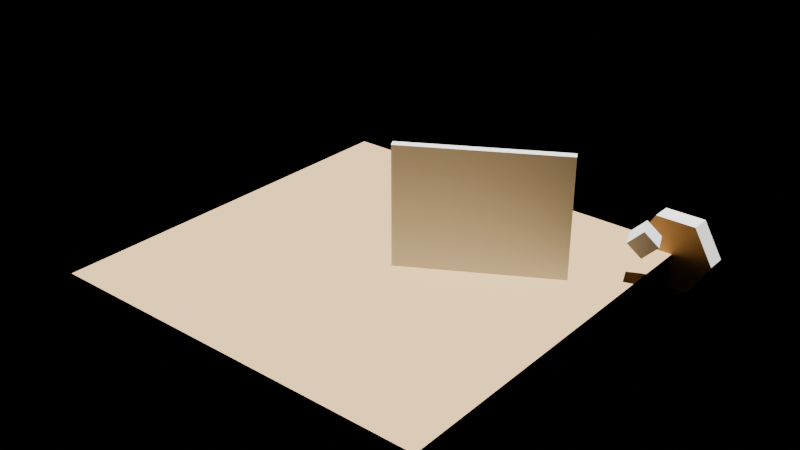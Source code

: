 # Source: scene_4_2_zstd.blend  (saved by Blender 4.2.68; exported with 4.5.12 LTS)
import bpy
from mathutils import Matrix  # noqa: F401  (used for matrix-valued properties, if any)

bpy.ops.wm.read_factory_settings(use_empty=True)
scene = bpy.context.scene
scene.name = 'Scene'

# ---- collections
col_structure = bpy.data.collections.new('Structure'); scene.collection.children.link(col_structure)
col_furniture = bpy.data.collections.new('Furniture'); scene.collection.children.link(col_furniture)

# ---- materials (node trees are filled in below, after node groups)
mat_concrete = bpy.data.materials.new('Concrete')
mat_concrete.diffuse_color = (0.8, 0.8, 0.75, 1.0)
mat_wood = bpy.data.materials.new('Wood')
mat_wood.diffuse_color = (0.6, 0.4, 0.2, 0.5)

# ---- material node trees

# ---- lights
light_sun = bpy.data.lights.new('Sun', 'SUN')

# ---- meshes
me_wall_block_mesh = bpy.data.meshes.new('Wall Block Mesh')
me_wall_block_mesh.from_pydata([(-0.5, -0.5, -0.5), (0.5, -0.5, -0.5), (0.5, 0.5, -0.5), (-0.5, 0.5, -0.5), (-0.5, -0.5, 0.5), (0.5, -0.5, 0.5), (0.5, 0.5, 0.5), (-0.5, 0.5, 0.5)], [], [(0, 3, 2, 1), (4, 5, 6, 7), (0, 1, 5, 4), (1, 2, 6, 5), (2, 3, 7, 6), (3, 0, 4, 7)])
me_wall_block_mesh.materials.append(mat_concrete)
me_wall_block_mesh.update()
me_floor_plane_mesh = bpy.data.meshes.new('Floor Plane Mesh')
me_floor_plane_mesh.from_pydata([(-5.0, -5.0, 0.0), (5.0, -5.0, 0.0), (5.0, 5.0, 0.0), (-5.0, 5.0, 0.0)], [], [(0, 1, 2, 3)])
me_floor_plane_mesh.materials.append(mat_wood)
me_floor_plane_mesh.update()
me_lamp_shade_mesh = bpy.data.meshes.new('Lamp Shade Mesh')
me_lamp_shade_mesh.from_pydata([(-0.25, -0.25, -0.25), (0.25, -0.25, -0.25), (0.25, 0.25, -0.25), (-0.25, 0.25, -0.25), (-0.25, -0.25, 0.25), (0.25, -0.25, 0.25), (0.25, 0.25, 0.25), (-0.25, 0.25, 0.25)], [], [(0, 3, 2, 1), (4, 5, 6, 7), (0, 1, 5, 4), (1, 2, 6, 5), (2, 3, 7, 6), (3, 0, 4, 7)])
me_lamp_shade_mesh.update()
me_hex_prism_mesh = bpy.data.meshes.new('Hex Prism Mesh')
me_hex_prism_mesh.from_pydata([(1.0, 0.0, 0.0), (0.5, 0.866, 0.0), (-0.5, 0.866, 0.0), (-1.0, 1.225e-16, 0.0), (-0.5, -0.866, 0.0), (0.5, -0.866, 0.0), (1.0, 0.0, 0.5), (0.5, 0.866, 0.5), (-0.5, 0.866, 0.5), (-1.0, 1.225e-16, 0.5), (-0.5, -0.866, 0.5), (0.5, -0.866, 0.5)], [], [(5, 4, 3, 2, 1, 0), (6, 7, 8, 9, 10, 11), (0, 1, 7, 6), (1, 2, 8, 7), (2, 3, 9, 8), (3, 4, 10, 9), (4, 5, 11, 10), (5, 0, 6, 11)])
me_hex_prism_mesh.polygons.foreach_set('material_index', [0, 1, 0, 0, 0, 0, 0, 0])
me_hex_prism_mesh.materials.append(mat_concrete)
me_hex_prism_mesh.materials.append(mat_wood)
me_hex_prism_mesh.update()

# ---- objects
ob_sun = bpy.data.objects.new('Sun', light_sun)
ob_wall_block = bpy.data.objects.new('Wall Block', me_wall_block_mesh)
ob_floor_plane = bpy.data.objects.new('Floor Plane', me_floor_plane_mesh)
ob_lamp_shade = bpy.data.objects.new('Lamp Shade', me_lamp_shade_mesh)
ob_hex_prism = bpy.data.objects.new('Hex Prism', me_hex_prism_mesh)
ob_marker = bpy.data.objects.new('Marker', None)

# ---- transforms, parenting, visibility, modifiers, constraints
ob_sun.location = (0.0, 0.0, 10.0)
ob_wall_block.location = (2.0, 1.0, 1.5)
ob_wall_block.rotation_euler = (0.0, 0.0, 0.5236)
ob_wall_block.scale = (4.0, 0.2, 3.0)
ob_floor_plane.location = (0.0, 0.0, 0.0)
ob_lamp_shade.parent = ob_hex_prism
ob_lamp_shade.matrix_parent_inverse = Matrix(((0.9659, -0.2588, 0.0, 0.0), (0.2588, 0.9659, 0.0, 1.0), (0.0, 0.0, 1.0, 0.0), (0.0, 0.0, 0.0, 1.0)))
ob_lamp_shade.location = (0.0, 0.0, 2.0)
ob_lamp_shade.rotation_mode = 'ZXY'
ob_lamp_shade.rotation_euler = (0.1745, 0.3491, 0.5236)
ob_hex_prism.location = (5.0, 5.0, 0.0)
ob_hex_prism.rotation_euler = (1.571, 0.0, 0.0)
ob_marker.location = (-3.0, 0.0, 0.0)
ob_marker.rotation_mode = 'QUATERNION'
ob_marker.rotation_quaternion = (0.9, 0.1, 0.3, 0.2)
ob_marker.scale = (1.0, 2.0, 1.0)
ob_marker.delta_location = (0.0, 0.5, 0.0)
ob_marker.delta_scale = (1.5, 1.0, 1.0)
ob_marker.hide_viewport = True

# ---- collection membership
scene.collection.objects.link(ob_sun)
col_structure.objects.link(ob_wall_block)
col_structure.objects.link(ob_floor_plane)
col_structure.objects.link(ob_lamp_shade)
col_furniture.objects.link(ob_hex_prism)
col_furniture.objects.link(ob_lamp_shade)
col_furniture.objects.link(ob_marker)

# ---- scene / render settings (as saved in the file)
scene.frame_start = 1; scene.frame_end = 250; scene.frame_set(1)
scene.render.engine = 'BLENDER_EEVEE_NEXT'
scene.unit_settings.scale_length = 0.01
bpy.context.view_layer.update()

# ---- added for rendering (the .blend has no active camera): camera
cam_auto = bpy.data.cameras.new('AutoCamera')
cam_auto.lens = 50.0
cam_auto.sensor_width = 36.0
cam_auto.clip_end = 1000.0
ob_auto_camera = bpy.data.objects.new('AutoCamera', cam_auto)
scene.collection.objects.link(ob_auto_camera)
ob_auto_camera.location = (14.7119, -17.0543, 12.4365)
ob_auto_camera.rotation_euler = (1.09748, -7.21219e-08, 0.694738)
scene.camera = ob_auto_camera
bpy.context.view_layer.update()
